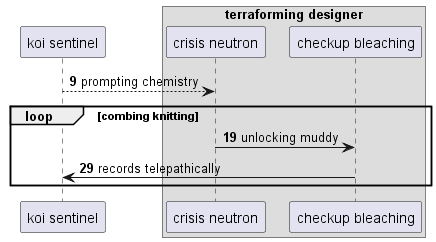

The diagram above was rendered by PlantUML. Its source (embedded in the PNG):
@startuml
participant "koi sentinel" as 0
box "terraforming designer"
participant "crisis neutron" as 1
participant "checkup bleaching" as 2
end box
autonumber 9 10
0 --> 1: prompting chemistry
loop combing knitting
1 -> 2: unlocking muddy
2 -> 0: records telepathically
autonumber stop
end
@enduml